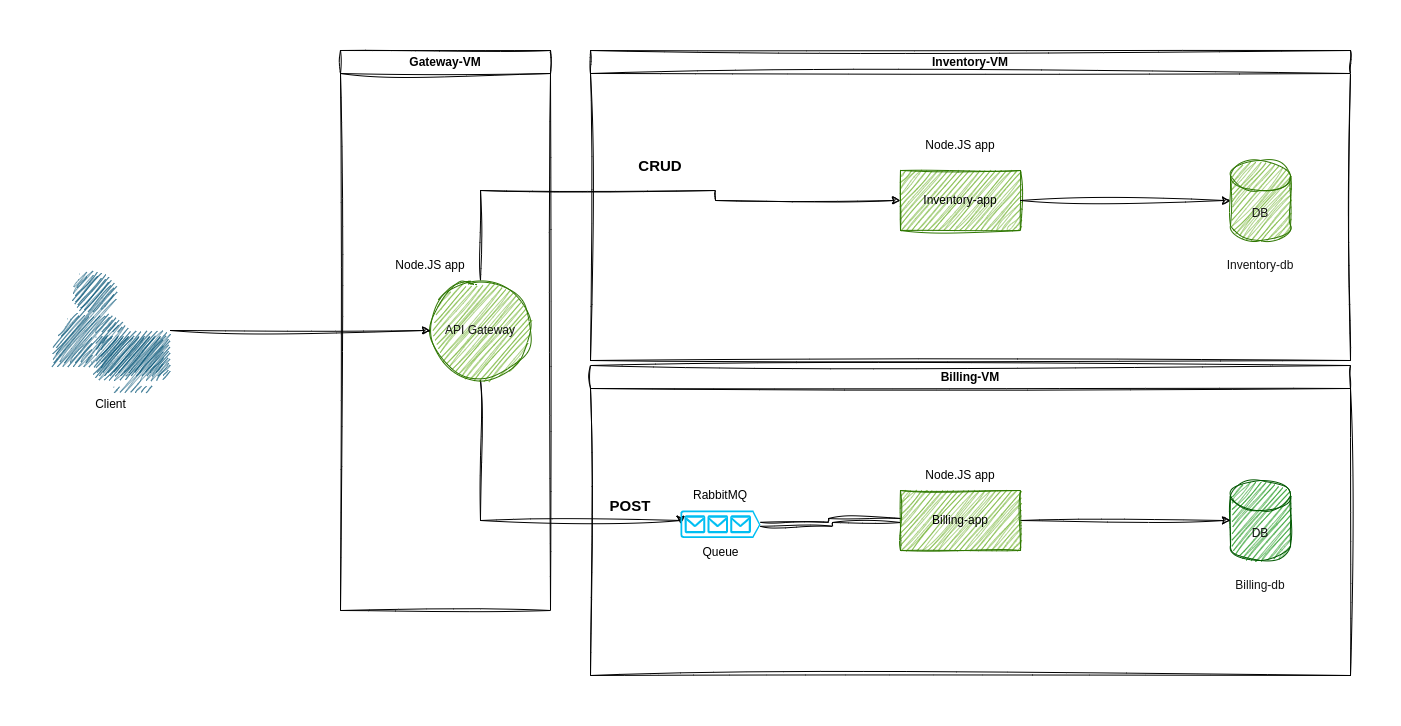

The diagram above was exported from draw.io. Its source (the exported page's mxGraphModel, read from the mxfile embedded in the PNG):
<mxGraphModel dx="2190" dy="630" grid="1" gridSize="10" guides="1" tooltips="1" connect="1" arrows="1" fold="1" page="1" pageScale="1" pageWidth="850" pageHeight="1100" math="0" shadow="0">
  <root>
    <mxCell id="0" />
    <mxCell id="1" parent="0" />
    <mxCell id="NEhHPoM_bTroYvTdWSwK-7" value="" style="group" parent="1" vertex="1" connectable="0">
      <mxGeometry x="630" y="520" width="60" height="120" as="geometry" />
    </mxCell>
    <mxCell id="NEhHPoM_bTroYvTdWSwK-3" value="&lt;font color=&quot;#141414&quot;&gt;DB&lt;/font&gt;" style="shape=cylinder3;whiteSpace=wrap;html=1;boundedLbl=1;backgroundOutline=1;size=15;fillColor=#008a00;fontColor=#ffffff;strokeColor=#005700;fillStyle=hatch;gradientDirection=north;sketch=1;curveFitting=1;jiggle=2;" parent="NEhHPoM_bTroYvTdWSwK-7" vertex="1">
      <mxGeometry width="60" height="80" as="geometry" />
    </mxCell>
    <mxCell id="NEhHPoM_bTroYvTdWSwK-4" value="Billing-db" style="text;html=1;strokeColor=none;fillColor=none;align=center;verticalAlign=middle;whiteSpace=wrap;rounded=0;fontColor=#141414;" parent="NEhHPoM_bTroYvTdWSwK-7" vertex="1">
      <mxGeometry y="90" width="60" height="30" as="geometry" />
    </mxCell>
    <mxCell id="NEhHPoM_bTroYvTdWSwK-16" style="edgeStyle=orthogonalEdgeStyle;rounded=0;orthogonalLoop=1;jettySize=auto;html=1;entryX=0;entryY=0.5;entryDx=0;entryDy=0;fontColor=#000000;sketch=1;curveFitting=1;jiggle=2;" parent="1" source="NEhHPoM_bTroYvTdWSwK-10" target="NEhHPoM_bTroYvTdWSwK-9" edge="1">
      <mxGeometry relative="1" as="geometry">
        <Array as="points">
          <mxPoint x="-120" y="230" />
          <mxPoint x="115" y="230" />
          <mxPoint x="115" y="240" />
        </Array>
      </mxGeometry>
    </mxCell>
    <mxCell id="NEhHPoM_bTroYvTdWSwK-19" style="edgeStyle=orthogonalEdgeStyle;rounded=0;orthogonalLoop=1;jettySize=auto;html=1;entryX=0;entryY=0.5;entryDx=0;entryDy=0;entryPerimeter=0;fontColor=#000000;sketch=1;curveFitting=1;jiggle=2;" parent="1" source="NEhHPoM_bTroYvTdWSwK-10" target="NEhHPoM_bTroYvTdWSwK-18" edge="1">
      <mxGeometry relative="1" as="geometry">
        <Array as="points">
          <mxPoint x="-120" y="560" />
        </Array>
      </mxGeometry>
    </mxCell>
    <mxCell id="NEhHPoM_bTroYvTdWSwK-10" value="&lt;font color=&quot;#141414&quot;&gt;API Gateway&lt;/font&gt;" style="ellipse;whiteSpace=wrap;html=1;aspect=fixed;fillStyle=hatch;fontColor=#ffffff;fillColor=#60a917;gradientDirection=north;strokeColor=#2D7600;sketch=1;curveFitting=1;jiggle=2;" parent="1" vertex="1">
      <mxGeometry x="-170" y="320" width="100" height="100" as="geometry" />
    </mxCell>
    <mxCell id="NEhHPoM_bTroYvTdWSwK-15" style="edgeStyle=orthogonalEdgeStyle;rounded=0;orthogonalLoop=1;jettySize=auto;html=1;fontColor=#000000;sketch=1;curveFitting=1;jiggle=2;" parent="1" source="NEhHPoM_bTroYvTdWSwK-11" target="NEhHPoM_bTroYvTdWSwK-3" edge="1">
      <mxGeometry relative="1" as="geometry" />
    </mxCell>
    <mxCell id="NEhHPoM_bTroYvTdWSwK-11" value="&lt;font color=&quot;#000000&quot;&gt;Billing-app&lt;/font&gt;" style="rounded=0;whiteSpace=wrap;html=1;fillStyle=hatch;fontColor=#ffffff;fillColor=#60a917;gradientDirection=north;sketch=1;curveFitting=1;jiggle=2;strokeColor=#2D7600;" parent="1" vertex="1">
      <mxGeometry x="300" y="530" width="120" height="60" as="geometry" />
    </mxCell>
    <mxCell id="NEhHPoM_bTroYvTdWSwK-21" style="edgeStyle=orthogonalEdgeStyle;rounded=0;orthogonalLoop=1;jettySize=auto;html=1;entryX=0;entryY=0.5;entryDx=0;entryDy=0;fontColor=#000000;shape=link;sketch=1;curveFitting=1;jiggle=2;" parent="1" source="NEhHPoM_bTroYvTdWSwK-18" target="NEhHPoM_bTroYvTdWSwK-11" edge="1">
      <mxGeometry relative="1" as="geometry" />
    </mxCell>
    <mxCell id="NEhHPoM_bTroYvTdWSwK-23" value="Inventory-VM" style="swimlane;whiteSpace=wrap;html=1;sketch=1;fillStyle=hachure;fontColor=#000000;fillColor=default;gradientColor=none;gradientDirection=north;curveFitting=1;jiggle=2;" parent="1" vertex="1">
      <mxGeometry x="-10" y="90" width="760" height="310" as="geometry" />
    </mxCell>
    <mxCell id="NEhHPoM_bTroYvTdWSwK-25" value="Node.JS app" style="text;html=1;strokeColor=none;fillColor=none;align=center;verticalAlign=middle;whiteSpace=wrap;rounded=0;fontColor=#000000;" parent="NEhHPoM_bTroYvTdWSwK-23" vertex="1">
      <mxGeometry x="330" y="410" width="80" height="30" as="geometry" />
    </mxCell>
    <mxCell id="NEhHPoM_bTroYvTdWSwK-26" value="Node.JS app" style="text;html=1;strokeColor=none;fillColor=none;align=center;verticalAlign=middle;whiteSpace=wrap;rounded=0;fontColor=#000000;" parent="NEhHPoM_bTroYvTdWSwK-23" vertex="1">
      <mxGeometry x="330" y="80" width="80" height="30" as="geometry" />
    </mxCell>
    <mxCell id="NEhHPoM_bTroYvTdWSwK-27" value="RabbitMQ" style="text;html=1;strokeColor=none;fillColor=none;align=center;verticalAlign=middle;whiteSpace=wrap;rounded=0;fontColor=#000000;" parent="NEhHPoM_bTroYvTdWSwK-23" vertex="1">
      <mxGeometry x="100" y="430" width="60" height="30" as="geometry" />
    </mxCell>
    <mxCell id="NEhHPoM_bTroYvTdWSwK-9" value="&lt;font color=&quot;#000000&quot;&gt;Inventory-app&lt;br&gt;&lt;/font&gt;" style="rounded=0;whiteSpace=wrap;html=1;fillStyle=hatch;fontColor=#ffffff;fillColor=#60a917;gradientDirection=north;sketch=1;curveFitting=1;jiggle=2;strokeColor=#2D7600;" parent="NEhHPoM_bTroYvTdWSwK-23" vertex="1">
      <mxGeometry x="310" y="120" width="120" height="60" as="geometry" />
    </mxCell>
    <mxCell id="NEhHPoM_bTroYvTdWSwK-8" value="" style="group" parent="NEhHPoM_bTroYvTdWSwK-23" vertex="1" connectable="0">
      <mxGeometry x="640" y="110" width="80" height="120" as="geometry" />
    </mxCell>
    <mxCell id="NEhHPoM_bTroYvTdWSwK-2" value="&lt;font color=&quot;#141414&quot;&gt;DB&lt;/font&gt;" style="shape=cylinder3;whiteSpace=wrap;html=1;boundedLbl=1;backgroundOutline=1;size=15;fillColor=#60a917;fontColor=#ffffff;strokeColor=#2D7600;fillStyle=hachure;gradientDirection=north;sketch=1;curveFitting=1;jiggle=2;" parent="NEhHPoM_bTroYvTdWSwK-8" vertex="1">
      <mxGeometry width="60" height="80" as="geometry" />
    </mxCell>
    <mxCell id="NEhHPoM_bTroYvTdWSwK-5" value="Inventory-db" style="text;html=1;strokeColor=none;fillColor=none;align=center;verticalAlign=middle;whiteSpace=wrap;rounded=0;fontColor=#141414;" parent="NEhHPoM_bTroYvTdWSwK-8" vertex="1">
      <mxGeometry x="-10" y="90" width="80" height="30" as="geometry" />
    </mxCell>
    <mxCell id="NEhHPoM_bTroYvTdWSwK-14" style="edgeStyle=orthogonalEdgeStyle;rounded=0;orthogonalLoop=1;jettySize=auto;html=1;fontColor=#000000;sketch=1;curveFitting=1;jiggle=2;" parent="NEhHPoM_bTroYvTdWSwK-23" source="NEhHPoM_bTroYvTdWSwK-9" target="NEhHPoM_bTroYvTdWSwK-2" edge="1">
      <mxGeometry relative="1" as="geometry" />
    </mxCell>
    <mxCell id="NEhHPoM_bTroYvTdWSwK-18" value="Queue" style="verticalLabelPosition=bottom;html=1;verticalAlign=top;align=center;strokeColor=none;fillColor=#00BEF2;shape=mxgraph.azure.queue_generic;pointerEvents=1;fillStyle=hachure;fontColor=#000000;" parent="NEhHPoM_bTroYvTdWSwK-23" vertex="1">
      <mxGeometry x="90" y="460" width="80" height="27.5" as="geometry" />
    </mxCell>
    <mxCell id="L5TwUOhjKy8jR5JAuYgi-3" value="POST" style="text;html=1;strokeColor=none;fillColor=none;align=center;verticalAlign=middle;whiteSpace=wrap;rounded=0;fontStyle=1;fontSize=15;" parent="NEhHPoM_bTroYvTdWSwK-23" vertex="1">
      <mxGeometry x="10" y="440" width="60" height="30" as="geometry" />
    </mxCell>
    <mxCell id="L5TwUOhjKy8jR5JAuYgi-19" value="CRUD" style="text;html=1;strokeColor=none;fillColor=none;align=center;verticalAlign=middle;whiteSpace=wrap;rounded=0;fontStyle=1;fontSize=15;" parent="NEhHPoM_bTroYvTdWSwK-23" vertex="1">
      <mxGeometry x="40" y="100" width="60" height="30" as="geometry" />
    </mxCell>
    <mxCell id="NEhHPoM_bTroYvTdWSwK-24" value="Gateway-VM" style="swimlane;whiteSpace=wrap;html=1;sketch=1;fillStyle=hachure;fontColor=#000000;fillColor=default;gradientColor=none;gradientDirection=north;curveFitting=1;jiggle=2;" parent="1" vertex="1">
      <mxGeometry x="-260" y="90" width="210" height="560" as="geometry" />
    </mxCell>
    <mxCell id="NEhHPoM_bTroYvTdWSwK-28" value="Node.JS app" style="text;html=1;strokeColor=none;fillColor=none;align=center;verticalAlign=middle;whiteSpace=wrap;rounded=0;fontColor=#000000;" parent="NEhHPoM_bTroYvTdWSwK-24" vertex="1">
      <mxGeometry x="50" y="200" width="80" height="30" as="geometry" />
    </mxCell>
    <mxCell id="NEhHPoM_bTroYvTdWSwK-30" style="edgeStyle=orthogonalEdgeStyle;rounded=0;orthogonalLoop=1;jettySize=auto;html=1;fontColor=#000000;sketch=1;curveFitting=1;jiggle=2;" parent="1" source="NEhHPoM_bTroYvTdWSwK-29" target="NEhHPoM_bTroYvTdWSwK-10" edge="1">
      <mxGeometry relative="1" as="geometry" />
    </mxCell>
    <mxCell id="NEhHPoM_bTroYvTdWSwK-29" value="Client" style="points=[[0.35,0,0],[0.98,0.51,0],[1,0.71,0],[0.67,1,0],[0,0.795,0],[0,0.65,0]];verticalLabelPosition=bottom;sketch=1;html=1;verticalAlign=top;aspect=fixed;align=center;pointerEvents=1;shape=mxgraph.cisco19.user;fillColor=#005073;strokeColor=none;fillStyle=hachure;fontColor=#000000;curveFitting=1;jiggle=2;" parent="1" vertex="1">
      <mxGeometry x="-550" y="310" width="120" height="120" as="geometry" />
    </mxCell>
    <mxCell id="AongbpDkxWnOIwxetMxk-14" value="Billing-VM" style="swimlane;whiteSpace=wrap;html=1;sketch=1;fillStyle=hachure;fontColor=#000000;fillColor=default;gradientColor=none;gradientDirection=north;curveFitting=1;jiggle=2;" parent="1" vertex="1">
      <mxGeometry x="-10" y="405" width="760" height="310" as="geometry" />
    </mxCell>
  </root>
</mxGraphModel>